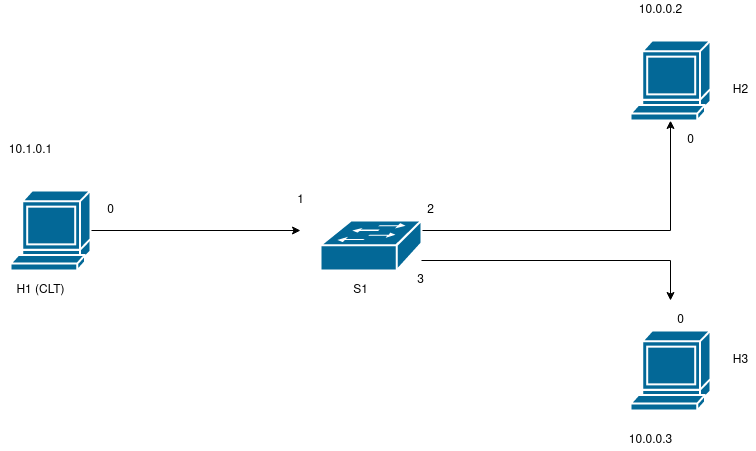

The diagram above was exported from draw.io. Its source (the exported page's mxGraphModel, read from the mxfile embedded in the PNG):
<mxGraphModel dx="1348" dy="793" grid="1" gridSize="10" guides="1" tooltips="1" connect="1" arrows="1" fold="1" page="1" pageScale="1" pageWidth="850" pageHeight="1100" math="0" shadow="0">
  <root>
    <mxCell id="0" />
    <mxCell id="1" parent="0" />
    <mxCell id="WgcHcNMLgJddLF9vt6rx-6" style="edgeStyle=orthogonalEdgeStyle;rounded=0;orthogonalLoop=1;jettySize=auto;html=1;" parent="1" source="WgcHcNMLgJddLF9vt6rx-1" target="WgcHcNMLgJddLF9vt6rx-4" edge="1">
      <mxGeometry relative="1" as="geometry">
        <Array as="points">
          <mxPoint x="720" y="310" />
        </Array>
      </mxGeometry>
    </mxCell>
    <mxCell id="WgcHcNMLgJddLF9vt6rx-7" style="edgeStyle=orthogonalEdgeStyle;rounded=0;orthogonalLoop=1;jettySize=auto;html=1;" parent="1" source="WgcHcNMLgJddLF9vt6rx-1" edge="1">
      <mxGeometry relative="1" as="geometry">
        <mxPoint x="720" y="380" as="targetPoint" />
        <Array as="points">
          <mxPoint x="720" y="340" />
        </Array>
      </mxGeometry>
    </mxCell>
    <mxCell id="WgcHcNMLgJddLF9vt6rx-1" value="" style="shape=mxgraph.cisco.switches.workgroup_switch;sketch=0;html=1;pointerEvents=1;dashed=0;fillColor=#036897;strokeColor=#ffffff;strokeWidth=2;verticalLabelPosition=bottom;verticalAlign=top;align=center;outlineConnect=0;" parent="1" vertex="1">
      <mxGeometry x="370" y="300" width="101" height="50" as="geometry" />
    </mxCell>
    <mxCell id="WgcHcNMLgJddLF9vt6rx-5" style="edgeStyle=orthogonalEdgeStyle;rounded=0;orthogonalLoop=1;jettySize=auto;html=1;" parent="1" source="WgcHcNMLgJddLF9vt6rx-2" edge="1">
      <mxGeometry relative="1" as="geometry">
        <mxPoint x="350" y="310" as="targetPoint" />
      </mxGeometry>
    </mxCell>
    <mxCell id="WgcHcNMLgJddLF9vt6rx-2" value="" style="shape=mxgraph.cisco.computers_and_peripherals.terminal;sketch=0;html=1;pointerEvents=1;dashed=0;fillColor=#036897;strokeColor=#ffffff;strokeWidth=2;verticalLabelPosition=bottom;verticalAlign=top;align=center;outlineConnect=0;" parent="1" vertex="1">
      <mxGeometry x="60" y="270" width="80" height="80" as="geometry" />
    </mxCell>
    <mxCell id="WgcHcNMLgJddLF9vt6rx-3" value="" style="shape=mxgraph.cisco.computers_and_peripherals.terminal;sketch=0;html=1;pointerEvents=1;dashed=0;fillColor=#036897;strokeColor=#ffffff;strokeWidth=2;verticalLabelPosition=bottom;verticalAlign=top;align=center;outlineConnect=0;" parent="1" vertex="1">
      <mxGeometry x="680" y="410" width="80" height="80" as="geometry" />
    </mxCell>
    <mxCell id="WgcHcNMLgJddLF9vt6rx-4" value="" style="shape=mxgraph.cisco.computers_and_peripherals.terminal;sketch=0;html=1;pointerEvents=1;dashed=0;fillColor=#036897;strokeColor=#ffffff;strokeWidth=2;verticalLabelPosition=bottom;verticalAlign=top;align=center;outlineConnect=0;" parent="1" vertex="1">
      <mxGeometry x="680" y="120" width="80" height="80" as="geometry" />
    </mxCell>
    <mxCell id="WgcHcNMLgJddLF9vt6rx-8" value="S1" style="text;html=1;align=center;verticalAlign=middle;resizable=0;points=[];autosize=1;strokeColor=none;fillColor=none;" parent="1" vertex="1">
      <mxGeometry x="395" y="360" width="30" height="20" as="geometry" />
    </mxCell>
    <mxCell id="WgcHcNMLgJddLF9vt6rx-9" value="H1 (CLT)" style="text;html=1;align=center;verticalAlign=middle;resizable=0;points=[];autosize=1;strokeColor=none;fillColor=none;" parent="1" vertex="1">
      <mxGeometry x="60" y="360" width="60" height="20" as="geometry" />
    </mxCell>
    <mxCell id="WgcHcNMLgJddLF9vt6rx-10" value="&lt;div&gt;H2&lt;/div&gt;" style="text;html=1;align=center;verticalAlign=middle;resizable=0;points=[];autosize=1;strokeColor=none;fillColor=none;" parent="1" vertex="1">
      <mxGeometry x="775" y="160" width="30" height="20" as="geometry" />
    </mxCell>
    <mxCell id="WgcHcNMLgJddLF9vt6rx-11" value="&lt;div&gt;H3&lt;/div&gt;" style="text;html=1;align=center;verticalAlign=middle;resizable=0;points=[];autosize=1;strokeColor=none;fillColor=none;" parent="1" vertex="1">
      <mxGeometry x="775" y="430" width="30" height="20" as="geometry" />
    </mxCell>
    <mxCell id="WgcHcNMLgJddLF9vt6rx-12" value="10.1.0.1" style="text;html=1;align=center;verticalAlign=middle;resizable=0;points=[];autosize=1;strokeColor=none;fillColor=none;" parent="1" vertex="1">
      <mxGeometry x="50" y="220" width="60" height="20" as="geometry" />
    </mxCell>
    <mxCell id="WgcHcNMLgJddLF9vt6rx-13" value="10.0.0.2" style="text;html=1;align=center;verticalAlign=middle;resizable=0;points=[];autosize=1;strokeColor=none;fillColor=none;" parent="1" vertex="1">
      <mxGeometry x="680" y="80" width="60" height="20" as="geometry" />
    </mxCell>
    <mxCell id="WgcHcNMLgJddLF9vt6rx-14" value="10.0.0.3" style="text;html=1;align=center;verticalAlign=middle;resizable=0;points=[];autosize=1;strokeColor=none;fillColor=none;" parent="1" vertex="1">
      <mxGeometry x="670" y="510" width="60" height="20" as="geometry" />
    </mxCell>
    <mxCell id="WgcHcNMLgJddLF9vt6rx-15" value="0" style="text;html=1;align=center;verticalAlign=middle;resizable=0;points=[];autosize=1;strokeColor=none;fillColor=none;" parent="1" vertex="1">
      <mxGeometry x="150" y="280" width="20" height="20" as="geometry" />
    </mxCell>
    <mxCell id="WgcHcNMLgJddLF9vt6rx-16" value="0" style="text;html=1;align=center;verticalAlign=middle;resizable=0;points=[];autosize=1;strokeColor=none;fillColor=none;" parent="1" vertex="1">
      <mxGeometry x="730" y="210" width="20" height="20" as="geometry" />
    </mxCell>
    <mxCell id="WgcHcNMLgJddLF9vt6rx-17" value="0" style="text;html=1;align=center;verticalAlign=middle;resizable=0;points=[];autosize=1;strokeColor=none;fillColor=none;" parent="1" vertex="1">
      <mxGeometry x="720" y="390" width="20" height="20" as="geometry" />
    </mxCell>
    <mxCell id="WgcHcNMLgJddLF9vt6rx-18" value="1" style="text;html=1;align=center;verticalAlign=middle;resizable=0;points=[];autosize=1;strokeColor=none;fillColor=none;" parent="1" vertex="1">
      <mxGeometry x="340" y="270" width="20" height="20" as="geometry" />
    </mxCell>
    <mxCell id="WgcHcNMLgJddLF9vt6rx-19" value="2" style="text;html=1;align=center;verticalAlign=middle;resizable=0;points=[];autosize=1;strokeColor=none;fillColor=none;" parent="1" vertex="1">
      <mxGeometry x="470" y="280" width="20" height="20" as="geometry" />
    </mxCell>
    <mxCell id="WgcHcNMLgJddLF9vt6rx-20" value="3" style="text;html=1;align=center;verticalAlign=middle;resizable=0;points=[];autosize=1;strokeColor=none;fillColor=none;" parent="1" vertex="1">
      <mxGeometry x="460" y="350" width="20" height="20" as="geometry" />
    </mxCell>
  </root>
</mxGraphModel>